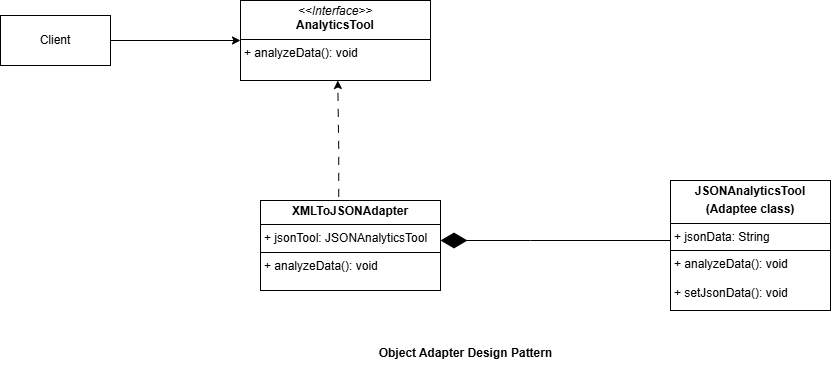

The diagram above was exported from draw.io. Its source (the exported page's mxGraphModel, read from the mxfile embedded in the PNG):
<mxGraphModel dx="1140" dy="564" grid="1" gridSize="10" guides="1" tooltips="1" connect="1" arrows="1" fold="1" page="1" pageScale="1" pageWidth="827" pageHeight="1169" math="0" shadow="0">
  <root>
    <mxCell id="0" />
    <mxCell id="1" parent="0" />
    <mxCell id="yIgjeufVbrn8ilUN_7AA-1" value="&lt;p style=&quot;margin:0px;margin-top:4px;text-align:center;&quot;&gt;&lt;i&gt;&amp;lt;&amp;lt;Interface&amp;gt;&amp;gt;&lt;/i&gt;&lt;br&gt;&lt;b&gt;AnalyticsTool&lt;/b&gt;&lt;/p&gt;&lt;hr size=&quot;1&quot; style=&quot;border-style:solid;&quot;&gt;&lt;p style=&quot;margin:0px;margin-left:4px;&quot;&gt;+ analyzeData(): void&lt;br&gt;&lt;/p&gt;" style="verticalAlign=top;align=left;overflow=fill;html=1;whiteSpace=wrap;" vertex="1" parent="1">
      <mxGeometry x="530" y="30" width="190" height="80" as="geometry" />
    </mxCell>
    <mxCell id="yIgjeufVbrn8ilUN_7AA-3" style="edgeStyle=orthogonalEdgeStyle;rounded=0;orthogonalLoop=1;jettySize=auto;html=1;exitX=0.5;exitY=0;exitDx=0;exitDy=0;entryX=0.511;entryY=1.026;entryDx=0;entryDy=0;entryPerimeter=0;dashed=1;dashPattern=8 8;" edge="1" parent="1">
      <mxGeometry relative="1" as="geometry">
        <mxPoint x="632.7" y="237.92" as="sourcePoint" />
        <mxPoint x="627.2900000000001" y="110.00000000000001" as="targetPoint" />
        <Array as="points">
          <mxPoint x="628.2" y="237.92" />
          <mxPoint x="628.2" y="177.92" />
          <mxPoint x="627.2" y="177.92" />
        </Array>
      </mxGeometry>
    </mxCell>
    <mxCell id="yIgjeufVbrn8ilUN_7AA-2" value="&lt;p style=&quot;margin:0px;margin-top:4px;text-align:center;&quot;&gt;&lt;b&gt;XMLToJSONAdapter&lt;/b&gt;&lt;/p&gt;&lt;hr size=&quot;1&quot; style=&quot;border-style:solid;&quot;&gt;&lt;p style=&quot;margin:0px;margin-left:4px;&quot;&gt;+ jsonTool: JSONAnalyticsTool&lt;/p&gt;&lt;hr size=&quot;1&quot; style=&quot;border-style:solid;&quot;&gt;&lt;p style=&quot;margin:0px;margin-left:4px;&quot;&gt;+ analyzeData(): void&lt;/p&gt;" style="verticalAlign=top;align=left;overflow=fill;html=1;whiteSpace=wrap;" vertex="1" parent="1">
      <mxGeometry x="550" y="230" width="180" height="90" as="geometry" />
    </mxCell>
    <mxCell id="yIgjeufVbrn8ilUN_7AA-4" value="&lt;p style=&quot;margin:0px;margin-top:4px;text-align:center;&quot;&gt;&lt;b&gt;JSONAnalyticsTool&lt;/b&gt;&lt;/p&gt;&lt;p style=&quot;margin:0px;margin-top:4px;text-align:center;&quot;&gt;&lt;b&gt;(Adaptee class)&lt;/b&gt;&lt;/p&gt;&lt;hr size=&quot;1&quot; style=&quot;border-style:solid;&quot;&gt;&lt;p style=&quot;margin:0px;margin-left:4px;&quot;&gt;+ jsonData: String&lt;/p&gt;&lt;hr size=&quot;1&quot; style=&quot;border-style:solid;&quot;&gt;&lt;p style=&quot;margin:0px;margin-left:4px;&quot;&gt;+ analyzeData(): void&lt;/p&gt;&lt;p style=&quot;margin:0px;margin-left:4px;&quot;&gt;&lt;br&gt;&lt;/p&gt;&lt;p style=&quot;margin:0px;margin-left:4px;&quot;&gt;+ setJsonData(): void&lt;/p&gt;" style="verticalAlign=top;align=left;overflow=fill;html=1;whiteSpace=wrap;" vertex="1" parent="1">
      <mxGeometry x="960" y="210" width="160" height="130" as="geometry" />
    </mxCell>
    <mxCell id="yIgjeufVbrn8ilUN_7AA-6" value="" style="endArrow=diamondThin;endFill=1;endSize=24;html=1;rounded=0;" edge="1" parent="1">
      <mxGeometry width="160" relative="1" as="geometry">
        <mxPoint x="960" y="270" as="sourcePoint" />
        <mxPoint x="730" y="270" as="targetPoint" />
        <Array as="points">
          <mxPoint x="820" y="270" />
        </Array>
      </mxGeometry>
    </mxCell>
    <mxCell id="yIgjeufVbrn8ilUN_7AA-8" style="edgeStyle=orthogonalEdgeStyle;rounded=0;orthogonalLoop=1;jettySize=auto;html=1;entryX=0;entryY=0.5;entryDx=0;entryDy=0;" edge="1" parent="1" source="yIgjeufVbrn8ilUN_7AA-7" target="yIgjeufVbrn8ilUN_7AA-1">
      <mxGeometry relative="1" as="geometry" />
    </mxCell>
    <mxCell id="yIgjeufVbrn8ilUN_7AA-7" value="Client" style="html=1;whiteSpace=wrap;" vertex="1" parent="1">
      <mxGeometry x="290" y="45" width="110" height="50" as="geometry" />
    </mxCell>
    <mxCell id="yIgjeufVbrn8ilUN_7AA-9" value="Object Adapter Design Pattern" style="text;align=center;fontStyle=1;verticalAlign=middle;spacingLeft=3;spacingRight=3;strokeColor=none;rotatable=0;points=[[0,0.5],[1,0.5]];portConstraint=eastwest;html=1;" vertex="1" parent="1">
      <mxGeometry x="670" y="370" width="170" height="26" as="geometry" />
    </mxCell>
  </root>
</mxGraphModel>